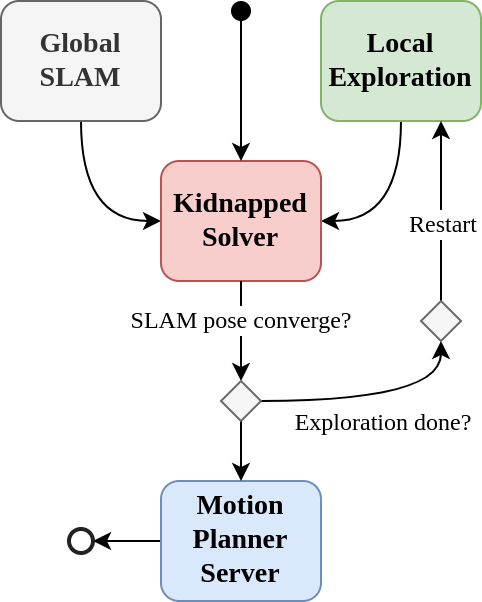

The diagram above was exported from draw.io. Its source (the exported page's mxGraphModel, read from the mxfile embedded in the PNG):
<mxGraphModel dx="995" dy="512" grid="1" gridSize="10" guides="1" tooltips="1" connect="1" arrows="1" fold="1" page="1" pageScale="1" pageWidth="850" pageHeight="1100" math="1" shadow="0">
  <root>
    <mxCell id="0" />
    <mxCell id="1" parent="0" />
    <mxCell id="5" style="edgeStyle=orthogonalEdgeStyle;html=1;exitX=0.5;exitY=1;exitDx=0;exitDy=0;entryX=0;entryY=0.5;entryDx=0;entryDy=0;curved=1;" parent="1" source="2" target="4" edge="1">
      <mxGeometry relative="1" as="geometry" />
    </mxCell>
    <mxCell id="2" value="Global&lt;br style=&quot;font-size: 14px;&quot;&gt;SLAM" style="rounded=1;whiteSpace=wrap;html=1;fontSize=14;fontFamily=Times New Roman;fontStyle=1;fillColor=#f5f5f5;fontColor=#333333;strokeColor=#666666;" parent="1" vertex="1">
      <mxGeometry x="200" y="80" width="80" height="60" as="geometry" />
    </mxCell>
    <mxCell id="6" style="edgeStyle=orthogonalEdgeStyle;curved=1;html=1;exitX=0.5;exitY=1;exitDx=0;exitDy=0;entryX=1;entryY=0.5;entryDx=0;entryDy=0;" parent="1" source="3" target="4" edge="1">
      <mxGeometry relative="1" as="geometry" />
    </mxCell>
    <mxCell id="3" value="Local&lt;br style=&quot;font-size: 14px;&quot;&gt;Exploration" style="rounded=1;whiteSpace=wrap;html=1;fontSize=14;fontFamily=Times New Roman;fontStyle=1;fillColor=#d5e8d4;strokeColor=#82b366;" parent="1" vertex="1">
      <mxGeometry x="360" y="80" width="80" height="60" as="geometry" />
    </mxCell>
    <mxCell id="4" value="Kidnapped&lt;br style=&quot;font-size: 14px;&quot;&gt;Solver" style="rounded=1;whiteSpace=wrap;html=1;fontSize=14;fontFamily=Times New Roman;fontStyle=1;fillColor=#f8cecc;strokeColor=#b85450;" parent="1" vertex="1">
      <mxGeometry x="280" y="160" width="80" height="60" as="geometry" />
    </mxCell>
    <mxCell id="17" value="&lt;span style=&quot;color: rgb(0, 0, 0); font-size: 12px; font-style: normal; font-weight: 400; letter-spacing: normal; text-align: center; text-indent: 0px; text-transform: none; word-spacing: 0px; display: inline; float: none;&quot;&gt;SLAM pose converge?&lt;/span&gt;" style="edgeStyle=orthogonalEdgeStyle;curved=1;html=1;exitX=0.5;exitY=1;exitDx=0;exitDy=0;entryX=0.5;entryY=0;entryDx=0;entryDy=0;labelBackgroundColor=default;fontSize=12;fontFamily=Times New Roman;" parent="1" source="4" target="9" edge="1">
      <mxGeometry x="-0.2" relative="1" as="geometry">
        <mxPoint as="offset" />
      </mxGeometry>
    </mxCell>
    <mxCell id="31" style="edgeStyle=orthogonalEdgeStyle;curved=1;html=1;exitX=0;exitY=0.5;exitDx=0;exitDy=0;entryX=1;entryY=0.5;entryDx=0;entryDy=0;entryPerimeter=0;labelBackgroundColor=default;fontFamily=Times New Roman;fontSize=12;" parent="1" source="7" target="29" edge="1">
      <mxGeometry relative="1" as="geometry" />
    </mxCell>
    <mxCell id="7" value="Motion&lt;br style=&quot;font-size: 14px;&quot;&gt;Planner&lt;br style=&quot;font-size: 14px;&quot;&gt;Server" style="rounded=1;whiteSpace=wrap;html=1;fontSize=14;fontFamily=Times New Roman;fontStyle=1;fillColor=#dae8fc;strokeColor=#6c8ebf;" parent="1" vertex="1">
      <mxGeometry x="280" y="320" width="80" height="60" as="geometry" />
    </mxCell>
    <mxCell id="18" style="edgeStyle=orthogonalEdgeStyle;curved=1;html=1;exitX=0.5;exitY=1;exitDx=0;exitDy=0;entryX=0.5;entryY=0;entryDx=0;entryDy=0;" parent="1" source="9" target="7" edge="1">
      <mxGeometry relative="1" as="geometry" />
    </mxCell>
    <mxCell id="19" style="edgeStyle=orthogonalEdgeStyle;curved=1;html=1;exitX=1;exitY=0.5;exitDx=0;exitDy=0;entryX=0.5;entryY=1;entryDx=0;entryDy=0;" parent="1" source="9" target="16" edge="1">
      <mxGeometry relative="1" as="geometry" />
    </mxCell>
    <mxCell id="26" value="Exploration done?" style="edgeLabel;html=1;align=center;verticalAlign=middle;resizable=0;points=[];labelBackgroundColor=default;fontFamily=Times New Roman;fontSize=12;" parent="19" vertex="1" connectable="0">
      <mxGeometry x="0.0864" relative="1" as="geometry">
        <mxPoint x="-5" y="10" as="offset" />
      </mxGeometry>
    </mxCell>
    <mxCell id="9" value="" style="rhombus;whiteSpace=wrap;html=1;fillColor=#f5f5f5;fontColor=#333333;strokeColor=#666666;" parent="1" vertex="1">
      <mxGeometry x="310" y="270" width="20" height="20" as="geometry" />
    </mxCell>
    <mxCell id="15" style="edgeStyle=orthogonalEdgeStyle;curved=1;html=1;entryX=0.5;entryY=0;entryDx=0;entryDy=0;" parent="1" source="13" target="4" edge="1">
      <mxGeometry relative="1" as="geometry" />
    </mxCell>
    <mxCell id="13" value="" style="shape=ellipse;fillColor=#000000;strokeColor=none;html=1;sketch=0;" parent="1" vertex="1">
      <mxGeometry x="315" y="80" width="10" height="10" as="geometry" />
    </mxCell>
    <mxCell id="20" style="edgeStyle=orthogonalEdgeStyle;curved=1;html=1;exitX=0.5;exitY=0;exitDx=0;exitDy=0;entryX=0.75;entryY=1;entryDx=0;entryDy=0;" parent="1" source="16" target="3" edge="1">
      <mxGeometry relative="1" as="geometry" />
    </mxCell>
    <mxCell id="35" value="Restart" style="edgeLabel;html=1;align=center;verticalAlign=middle;resizable=0;points=[];fontSize=12;fontFamily=Times New Roman;" parent="20" vertex="1" connectable="0">
      <mxGeometry x="-0.1302" relative="1" as="geometry">
        <mxPoint as="offset" />
      </mxGeometry>
    </mxCell>
    <mxCell id="16" value="" style="rhombus;whiteSpace=wrap;html=1;fillColor=#f5f5f5;fontColor=#333333;strokeColor=#666666;" parent="1" vertex="1">
      <mxGeometry x="410" y="230" width="20" height="20" as="geometry" />
    </mxCell>
    <mxCell id="29" value="" style="html=1;verticalLabelPosition=bottom;labelBackgroundColor=#ffffff;verticalAlign=top;shadow=0;dashed=0;strokeWidth=2;shape=mxgraph.ios7.misc.circle;strokeColor=#222222;fillColor=none;fontFamily=Times New Roman;fontSize=12;" parent="1" vertex="1">
      <mxGeometry x="234" y="344" width="12" height="12" as="geometry" />
    </mxCell>
  </root>
</mxGraphModel>